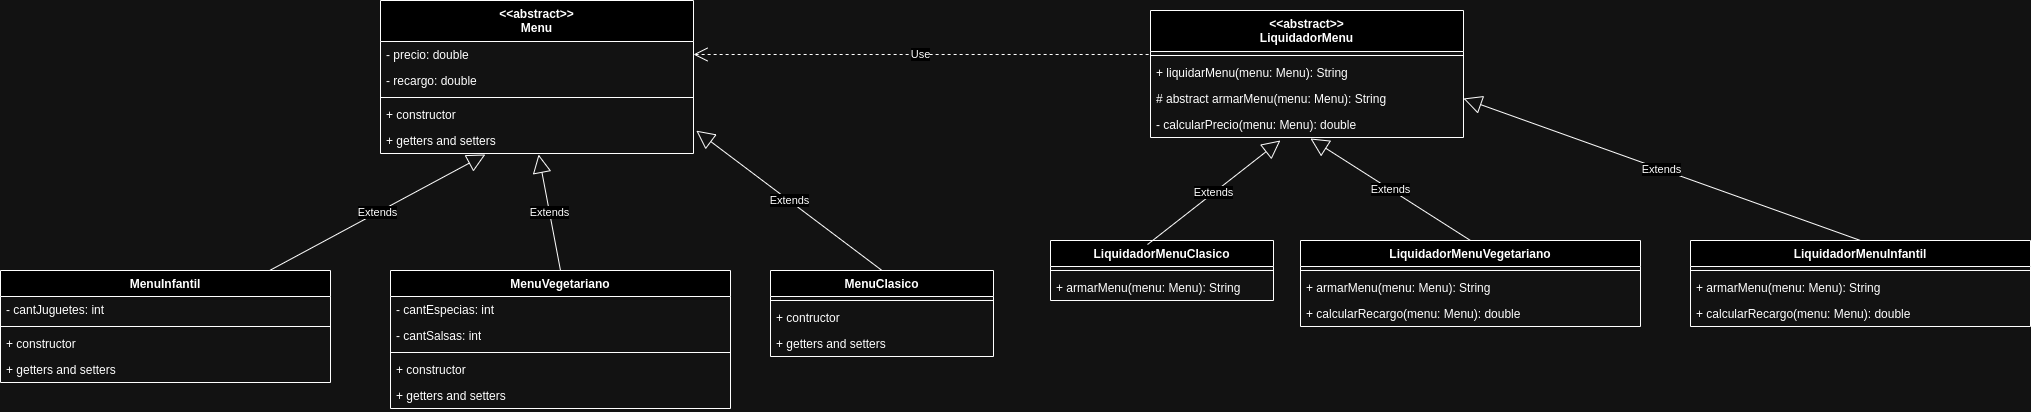

The diagram above was exported from draw.io. Its source (the exported page's mxGraphModel, read from the mxfile embedded in the PNG):
<mxGraphModel dx="1184" dy="1744" grid="1" gridSize="10" guides="1" tooltips="1" connect="1" arrows="1" fold="1" page="1" pageScale="1" pageWidth="827" pageHeight="1169" math="0" shadow="0">
  <root>
    <mxCell id="0" />
    <mxCell id="1" parent="0" />
    <mxCell id="TN1xCIZtxaFNCDtxlD7X-6" value="MenuInfantil" style="swimlane;fontStyle=1;align=center;verticalAlign=top;childLayout=stackLayout;horizontal=1;startSize=26;horizontalStack=0;resizeParent=1;resizeParentMax=0;resizeLast=0;collapsible=1;marginBottom=0;whiteSpace=wrap;html=1;" parent="1" vertex="1">
      <mxGeometry x="10" y="260" width="330" height="112" as="geometry" />
    </mxCell>
    <mxCell id="TN1xCIZtxaFNCDtxlD7X-18" value="- cantJuguetes: int" style="text;strokeColor=none;fillColor=none;align=left;verticalAlign=top;spacingLeft=4;spacingRight=4;overflow=hidden;rotatable=0;points=[[0,0.5],[1,0.5]];portConstraint=eastwest;whiteSpace=wrap;html=1;" parent="TN1xCIZtxaFNCDtxlD7X-6" vertex="1">
      <mxGeometry y="26" width="330" height="26" as="geometry" />
    </mxCell>
    <mxCell id="TN1xCIZtxaFNCDtxlD7X-8" value="" style="line;strokeWidth=1;fillColor=none;align=left;verticalAlign=middle;spacingTop=-1;spacingLeft=3;spacingRight=3;rotatable=0;labelPosition=right;points=[];portConstraint=eastwest;strokeColor=inherit;" parent="TN1xCIZtxaFNCDtxlD7X-6" vertex="1">
      <mxGeometry y="52" width="330" height="8" as="geometry" />
    </mxCell>
    <mxCell id="TN1xCIZtxaFNCDtxlD7X-29" value="+ constructor" style="text;strokeColor=none;fillColor=none;align=left;verticalAlign=top;spacingLeft=4;spacingRight=4;overflow=hidden;rotatable=0;points=[[0,0.5],[1,0.5]];portConstraint=eastwest;whiteSpace=wrap;html=1;" parent="TN1xCIZtxaFNCDtxlD7X-6" vertex="1">
      <mxGeometry y="60" width="330" height="26" as="geometry" />
    </mxCell>
    <mxCell id="TN1xCIZtxaFNCDtxlD7X-31" value="+ getters and setters" style="text;strokeColor=none;fillColor=none;align=left;verticalAlign=top;spacingLeft=4;spacingRight=4;overflow=hidden;rotatable=0;points=[[0,0.5],[1,0.5]];portConstraint=eastwest;whiteSpace=wrap;html=1;" parent="TN1xCIZtxaFNCDtxlD7X-6" vertex="1">
      <mxGeometry y="86" width="330" height="26" as="geometry" />
    </mxCell>
    <mxCell id="TN1xCIZtxaFNCDtxlD7X-10" value="MenuVegetariano" style="swimlane;fontStyle=1;align=center;verticalAlign=top;childLayout=stackLayout;horizontal=1;startSize=26;horizontalStack=0;resizeParent=1;resizeParentMax=0;resizeLast=0;collapsible=1;marginBottom=0;whiteSpace=wrap;html=1;" parent="1" vertex="1">
      <mxGeometry x="400" y="260" width="340" height="138" as="geometry" />
    </mxCell>
    <mxCell id="TN1xCIZtxaFNCDtxlD7X-11" value="- cantEspecias: int" style="text;strokeColor=none;fillColor=none;align=left;verticalAlign=top;spacingLeft=4;spacingRight=4;overflow=hidden;rotatable=0;points=[[0,0.5],[1,0.5]];portConstraint=eastwest;whiteSpace=wrap;html=1;" parent="TN1xCIZtxaFNCDtxlD7X-10" vertex="1">
      <mxGeometry y="26" width="340" height="26" as="geometry" />
    </mxCell>
    <mxCell id="TN1xCIZtxaFNCDtxlD7X-21" value="- cantSalsas: int" style="text;strokeColor=none;fillColor=none;align=left;verticalAlign=top;spacingLeft=4;spacingRight=4;overflow=hidden;rotatable=0;points=[[0,0.5],[1,0.5]];portConstraint=eastwest;whiteSpace=wrap;html=1;" parent="TN1xCIZtxaFNCDtxlD7X-10" vertex="1">
      <mxGeometry y="52" width="340" height="26" as="geometry" />
    </mxCell>
    <mxCell id="TN1xCIZtxaFNCDtxlD7X-12" value="" style="line;strokeWidth=1;fillColor=none;align=left;verticalAlign=middle;spacingTop=-1;spacingLeft=3;spacingRight=3;rotatable=0;labelPosition=right;points=[];portConstraint=eastwest;strokeColor=inherit;" parent="TN1xCIZtxaFNCDtxlD7X-10" vertex="1">
      <mxGeometry y="78" width="340" height="8" as="geometry" />
    </mxCell>
    <mxCell id="TN1xCIZtxaFNCDtxlD7X-30" value="+ constructor" style="text;strokeColor=none;fillColor=none;align=left;verticalAlign=top;spacingLeft=4;spacingRight=4;overflow=hidden;rotatable=0;points=[[0,0.5],[1,0.5]];portConstraint=eastwest;whiteSpace=wrap;html=1;" parent="TN1xCIZtxaFNCDtxlD7X-10" vertex="1">
      <mxGeometry y="86" width="340" height="26" as="geometry" />
    </mxCell>
    <mxCell id="TN1xCIZtxaFNCDtxlD7X-13" value="+ getters and setters" style="text;strokeColor=none;fillColor=none;align=left;verticalAlign=top;spacingLeft=4;spacingRight=4;overflow=hidden;rotatable=0;points=[[0,0.5],[1,0.5]];portConstraint=eastwest;whiteSpace=wrap;html=1;" parent="TN1xCIZtxaFNCDtxlD7X-10" vertex="1">
      <mxGeometry y="112" width="340" height="26" as="geometry" />
    </mxCell>
    <mxCell id="TN1xCIZtxaFNCDtxlD7X-14" value="MenuClasico" style="swimlane;fontStyle=1;align=center;verticalAlign=top;childLayout=stackLayout;horizontal=1;startSize=26;horizontalStack=0;resizeParent=1;resizeParentMax=0;resizeLast=0;collapsible=1;marginBottom=0;whiteSpace=wrap;html=1;" parent="1" vertex="1">
      <mxGeometry x="780" y="260" width="223" height="86" as="geometry" />
    </mxCell>
    <mxCell id="TN1xCIZtxaFNCDtxlD7X-16" value="" style="line;strokeWidth=1;fillColor=none;align=left;verticalAlign=middle;spacingTop=-1;spacingLeft=3;spacingRight=3;rotatable=0;labelPosition=right;points=[];portConstraint=eastwest;strokeColor=inherit;" parent="TN1xCIZtxaFNCDtxlD7X-14" vertex="1">
      <mxGeometry y="26" width="223" height="8" as="geometry" />
    </mxCell>
    <mxCell id="TN1xCIZtxaFNCDtxlD7X-17" value="+ contructor" style="text;strokeColor=none;fillColor=none;align=left;verticalAlign=top;spacingLeft=4;spacingRight=4;overflow=hidden;rotatable=0;points=[[0,0.5],[1,0.5]];portConstraint=eastwest;whiteSpace=wrap;html=1;" parent="TN1xCIZtxaFNCDtxlD7X-14" vertex="1">
      <mxGeometry y="34" width="223" height="26" as="geometry" />
    </mxCell>
    <mxCell id="TN1xCIZtxaFNCDtxlD7X-37" value="&lt;div&gt;&lt;span style=&quot;background-color: initial;&quot;&gt;+ getters and setters&lt;/span&gt;&lt;br&gt;&lt;/div&gt;" style="text;strokeColor=none;fillColor=none;align=left;verticalAlign=top;spacingLeft=4;spacingRight=4;overflow=hidden;rotatable=0;points=[[0,0.5],[1,0.5]];portConstraint=eastwest;whiteSpace=wrap;html=1;" parent="TN1xCIZtxaFNCDtxlD7X-14" vertex="1">
      <mxGeometry y="60" width="223" height="26" as="geometry" />
    </mxCell>
    <mxCell id="TN1xCIZtxaFNCDtxlD7X-22" value="&lt;div&gt;&amp;lt;&amp;lt;abstract&amp;gt;&amp;gt;&lt;/div&gt;Menu" style="swimlane;fontStyle=1;align=center;verticalAlign=top;childLayout=stackLayout;horizontal=1;startSize=41;horizontalStack=0;resizeParent=1;resizeParentMax=0;resizeLast=0;collapsible=1;marginBottom=0;whiteSpace=wrap;html=1;" parent="1" vertex="1">
      <mxGeometry x="390" y="-10" width="313" height="153" as="geometry" />
    </mxCell>
    <mxCell id="TN1xCIZtxaFNCDtxlD7X-23" value="- precio: double" style="text;strokeColor=none;fillColor=none;align=left;verticalAlign=top;spacingLeft=4;spacingRight=4;overflow=hidden;rotatable=0;points=[[0,0.5],[1,0.5]];portConstraint=eastwest;whiteSpace=wrap;html=1;" parent="TN1xCIZtxaFNCDtxlD7X-22" vertex="1">
      <mxGeometry y="41" width="313" height="26" as="geometry" />
    </mxCell>
    <mxCell id="TN1xCIZtxaFNCDtxlD7X-24" value="- recargo: double" style="text;strokeColor=none;fillColor=none;align=left;verticalAlign=top;spacingLeft=4;spacingRight=4;overflow=hidden;rotatable=0;points=[[0,0.5],[1,0.5]];portConstraint=eastwest;whiteSpace=wrap;html=1;" parent="TN1xCIZtxaFNCDtxlD7X-22" vertex="1">
      <mxGeometry y="67" width="313" height="26" as="geometry" />
    </mxCell>
    <mxCell id="TN1xCIZtxaFNCDtxlD7X-25" value="" style="line;strokeWidth=1;fillColor=none;align=left;verticalAlign=middle;spacingTop=-1;spacingLeft=3;spacingRight=3;rotatable=0;labelPosition=right;points=[];portConstraint=eastwest;strokeColor=inherit;" parent="TN1xCIZtxaFNCDtxlD7X-22" vertex="1">
      <mxGeometry y="93" width="313" height="8" as="geometry" />
    </mxCell>
    <mxCell id="TN1xCIZtxaFNCDtxlD7X-26" value="+ constructor" style="text;strokeColor=none;fillColor=none;align=left;verticalAlign=top;spacingLeft=4;spacingRight=4;overflow=hidden;rotatable=0;points=[[0,0.5],[1,0.5]];portConstraint=eastwest;whiteSpace=wrap;html=1;" parent="TN1xCIZtxaFNCDtxlD7X-22" vertex="1">
      <mxGeometry y="101" width="313" height="26" as="geometry" />
    </mxCell>
    <mxCell id="TN1xCIZtxaFNCDtxlD7X-28" value="+ getters and setters" style="text;strokeColor=none;fillColor=none;align=left;verticalAlign=top;spacingLeft=4;spacingRight=4;overflow=hidden;rotatable=0;points=[[0,0.5],[1,0.5]];portConstraint=eastwest;whiteSpace=wrap;html=1;" parent="TN1xCIZtxaFNCDtxlD7X-22" vertex="1">
      <mxGeometry y="127" width="313" height="26" as="geometry" />
    </mxCell>
    <mxCell id="TN1xCIZtxaFNCDtxlD7X-41" value="Extends" style="endArrow=block;endSize=16;endFill=0;html=1;rounded=0;entryX=0.335;entryY=1.038;entryDx=0;entryDy=0;entryPerimeter=0;" parent="1" source="TN1xCIZtxaFNCDtxlD7X-6" target="TN1xCIZtxaFNCDtxlD7X-28" edge="1">
      <mxGeometry width="160" relative="1" as="geometry">
        <mxPoint x="30" y="210" as="sourcePoint" />
        <mxPoint x="507.375" y="172.66599999999994" as="targetPoint" />
      </mxGeometry>
    </mxCell>
    <mxCell id="TN1xCIZtxaFNCDtxlD7X-42" value="Extends" style="endArrow=block;endSize=16;endFill=0;html=1;rounded=0;exitX=0.5;exitY=0;exitDx=0;exitDy=0;entryX=0.505;entryY=1.038;entryDx=0;entryDy=0;entryPerimeter=0;" parent="1" source="TN1xCIZtxaFNCDtxlD7X-10" target="TN1xCIZtxaFNCDtxlD7X-28" edge="1">
      <mxGeometry width="160" relative="1" as="geometry">
        <mxPoint x="640" y="210" as="sourcePoint" />
        <mxPoint x="575.922" y="172.66599999999994" as="targetPoint" />
      </mxGeometry>
    </mxCell>
    <mxCell id="TN1xCIZtxaFNCDtxlD7X-43" value="Extends" style="endArrow=block;endSize=16;endFill=0;html=1;rounded=0;exitX=0.5;exitY=0;exitDx=0;exitDy=0;entryX=1.009;entryY=0.122;entryDx=0;entryDy=0;entryPerimeter=0;" parent="1" source="TN1xCIZtxaFNCDtxlD7X-14" target="TN1xCIZtxaFNCDtxlD7X-28" edge="1">
      <mxGeometry width="160" relative="1" as="geometry">
        <mxPoint x="640" y="210" as="sourcePoint" />
        <mxPoint x="800" y="210" as="targetPoint" />
      </mxGeometry>
    </mxCell>
    <mxCell id="l5SGs5jpjgcrfmQYbPGA-1" value="&lt;div&gt;&amp;lt;&amp;lt;abstract&amp;gt;&amp;gt;&lt;/div&gt;LiquidadorMenu" style="swimlane;fontStyle=1;align=center;verticalAlign=top;childLayout=stackLayout;horizontal=1;startSize=41;horizontalStack=0;resizeParent=1;resizeParentMax=0;resizeLast=0;collapsible=1;marginBottom=0;whiteSpace=wrap;html=1;" vertex="1" parent="1">
      <mxGeometry x="1160" width="313" height="127" as="geometry" />
    </mxCell>
    <mxCell id="l5SGs5jpjgcrfmQYbPGA-4" value="" style="line;strokeWidth=1;fillColor=none;align=left;verticalAlign=middle;spacingTop=-1;spacingLeft=3;spacingRight=3;rotatable=0;labelPosition=right;points=[];portConstraint=eastwest;strokeColor=inherit;" vertex="1" parent="l5SGs5jpjgcrfmQYbPGA-1">
      <mxGeometry y="41" width="313" height="8" as="geometry" />
    </mxCell>
    <mxCell id="l5SGs5jpjgcrfmQYbPGA-5" value="+ liquidarMenu(menu: Menu): String" style="text;strokeColor=none;fillColor=none;align=left;verticalAlign=top;spacingLeft=4;spacingRight=4;overflow=hidden;rotatable=0;points=[[0,0.5],[1,0.5]];portConstraint=eastwest;whiteSpace=wrap;html=1;" vertex="1" parent="l5SGs5jpjgcrfmQYbPGA-1">
      <mxGeometry y="49" width="313" height="26" as="geometry" />
    </mxCell>
    <mxCell id="l5SGs5jpjgcrfmQYbPGA-6" value="# abstract armarMenu(menu: Menu): String" style="text;strokeColor=none;fillColor=none;align=left;verticalAlign=top;spacingLeft=4;spacingRight=4;overflow=hidden;rotatable=0;points=[[0,0.5],[1,0.5]];portConstraint=eastwest;whiteSpace=wrap;html=1;" vertex="1" parent="l5SGs5jpjgcrfmQYbPGA-1">
      <mxGeometry y="75" width="313" height="26" as="geometry" />
    </mxCell>
    <mxCell id="l5SGs5jpjgcrfmQYbPGA-7" value="- calcularPrecio(menu: Menu): double" style="text;strokeColor=none;fillColor=none;align=left;verticalAlign=top;spacingLeft=4;spacingRight=4;overflow=hidden;rotatable=0;points=[[0,0.5],[1,0.5]];portConstraint=eastwest;whiteSpace=wrap;html=1;" vertex="1" parent="l5SGs5jpjgcrfmQYbPGA-1">
      <mxGeometry y="101" width="313" height="26" as="geometry" />
    </mxCell>
    <mxCell id="l5SGs5jpjgcrfmQYbPGA-8" value="Use" style="endArrow=open;endSize=12;dashed=1;html=1;rounded=0;entryX=1;entryY=0.5;entryDx=0;entryDy=0;exitX=-0.006;exitY=0.115;exitDx=0;exitDy=0;exitPerimeter=0;" edge="1" parent="1" target="TN1xCIZtxaFNCDtxlD7X-23">
      <mxGeometry width="160" relative="1" as="geometry">
        <mxPoint x="1158.1219999999998" y="43.99000000000001" as="sourcePoint" />
        <mxPoint x="940" y="130" as="targetPoint" />
      </mxGeometry>
    </mxCell>
    <mxCell id="l5SGs5jpjgcrfmQYbPGA-9" value="LiquidadorMenuClasico" style="swimlane;fontStyle=1;align=center;verticalAlign=top;childLayout=stackLayout;horizontal=1;startSize=26;horizontalStack=0;resizeParent=1;resizeParentMax=0;resizeLast=0;collapsible=1;marginBottom=0;whiteSpace=wrap;html=1;" vertex="1" parent="1">
      <mxGeometry x="1060" y="230" width="223" height="60" as="geometry" />
    </mxCell>
    <mxCell id="l5SGs5jpjgcrfmQYbPGA-10" value="" style="line;strokeWidth=1;fillColor=none;align=left;verticalAlign=middle;spacingTop=-1;spacingLeft=3;spacingRight=3;rotatable=0;labelPosition=right;points=[];portConstraint=eastwest;strokeColor=inherit;" vertex="1" parent="l5SGs5jpjgcrfmQYbPGA-9">
      <mxGeometry y="26" width="223" height="8" as="geometry" />
    </mxCell>
    <mxCell id="l5SGs5jpjgcrfmQYbPGA-14" value="&lt;div&gt;+ armarMenu(menu: Menu): String&lt;/div&gt;" style="text;strokeColor=none;fillColor=none;align=left;verticalAlign=top;spacingLeft=4;spacingRight=4;overflow=hidden;rotatable=0;points=[[0,0.5],[1,0.5]];portConstraint=eastwest;whiteSpace=wrap;html=1;" vertex="1" parent="l5SGs5jpjgcrfmQYbPGA-9">
      <mxGeometry y="34" width="223" height="26" as="geometry" />
    </mxCell>
    <mxCell id="l5SGs5jpjgcrfmQYbPGA-15" value="LiquidadorMenuVegetariano" style="swimlane;fontStyle=1;align=center;verticalAlign=top;childLayout=stackLayout;horizontal=1;startSize=26;horizontalStack=0;resizeParent=1;resizeParentMax=0;resizeLast=0;collapsible=1;marginBottom=0;whiteSpace=wrap;html=1;" vertex="1" parent="1">
      <mxGeometry x="1310" y="230" width="340" height="86" as="geometry" />
    </mxCell>
    <mxCell id="l5SGs5jpjgcrfmQYbPGA-18" value="" style="line;strokeWidth=1;fillColor=none;align=left;verticalAlign=middle;spacingTop=-1;spacingLeft=3;spacingRight=3;rotatable=0;labelPosition=right;points=[];portConstraint=eastwest;strokeColor=inherit;" vertex="1" parent="l5SGs5jpjgcrfmQYbPGA-15">
      <mxGeometry y="26" width="340" height="8" as="geometry" />
    </mxCell>
    <mxCell id="l5SGs5jpjgcrfmQYbPGA-22" value="+ armarMenu(menu: Menu): String" style="text;strokeColor=none;fillColor=none;align=left;verticalAlign=top;spacingLeft=4;spacingRight=4;overflow=hidden;rotatable=0;points=[[0,0.5],[1,0.5]];portConstraint=eastwest;whiteSpace=wrap;html=1;" vertex="1" parent="l5SGs5jpjgcrfmQYbPGA-15">
      <mxGeometry y="34" width="340" height="26" as="geometry" />
    </mxCell>
    <mxCell id="l5SGs5jpjgcrfmQYbPGA-23" value="+ calcularRecargo(menu: Menu): double" style="text;strokeColor=none;fillColor=none;align=left;verticalAlign=top;spacingLeft=4;spacingRight=4;overflow=hidden;rotatable=0;points=[[0,0.5],[1,0.5]];portConstraint=eastwest;whiteSpace=wrap;html=1;" vertex="1" parent="l5SGs5jpjgcrfmQYbPGA-15">
      <mxGeometry y="60" width="340" height="26" as="geometry" />
    </mxCell>
    <mxCell id="l5SGs5jpjgcrfmQYbPGA-24" value="LiquidadorMenuInfantil" style="swimlane;fontStyle=1;align=center;verticalAlign=top;childLayout=stackLayout;horizontal=1;startSize=26;horizontalStack=0;resizeParent=1;resizeParentMax=0;resizeLast=0;collapsible=1;marginBottom=0;whiteSpace=wrap;html=1;" vertex="1" parent="1">
      <mxGeometry x="1700" y="230" width="340" height="86" as="geometry" />
    </mxCell>
    <mxCell id="l5SGs5jpjgcrfmQYbPGA-25" value="" style="line;strokeWidth=1;fillColor=none;align=left;verticalAlign=middle;spacingTop=-1;spacingLeft=3;spacingRight=3;rotatable=0;labelPosition=right;points=[];portConstraint=eastwest;strokeColor=inherit;" vertex="1" parent="l5SGs5jpjgcrfmQYbPGA-24">
      <mxGeometry y="26" width="340" height="8" as="geometry" />
    </mxCell>
    <mxCell id="l5SGs5jpjgcrfmQYbPGA-26" value="+ armarMenu(menu: Menu): String" style="text;strokeColor=none;fillColor=none;align=left;verticalAlign=top;spacingLeft=4;spacingRight=4;overflow=hidden;rotatable=0;points=[[0,0.5],[1,0.5]];portConstraint=eastwest;whiteSpace=wrap;html=1;" vertex="1" parent="l5SGs5jpjgcrfmQYbPGA-24">
      <mxGeometry y="34" width="340" height="26" as="geometry" />
    </mxCell>
    <mxCell id="l5SGs5jpjgcrfmQYbPGA-27" value="+ calcularRecargo(menu: Menu): double" style="text;strokeColor=none;fillColor=none;align=left;verticalAlign=top;spacingLeft=4;spacingRight=4;overflow=hidden;rotatable=0;points=[[0,0.5],[1,0.5]];portConstraint=eastwest;whiteSpace=wrap;html=1;" vertex="1" parent="l5SGs5jpjgcrfmQYbPGA-24">
      <mxGeometry y="60" width="340" height="26" as="geometry" />
    </mxCell>
    <mxCell id="l5SGs5jpjgcrfmQYbPGA-29" value="Extends" style="endArrow=block;endSize=16;endFill=0;html=1;rounded=0;exitX=0.435;exitY=0.067;exitDx=0;exitDy=0;exitPerimeter=0;entryX=0.415;entryY=1.115;entryDx=0;entryDy=0;entryPerimeter=0;" edge="1" parent="1" source="l5SGs5jpjgcrfmQYbPGA-9" target="l5SGs5jpjgcrfmQYbPGA-7">
      <mxGeometry width="160" relative="1" as="geometry">
        <mxPoint x="1170" y="180" as="sourcePoint" />
        <mxPoint x="1330" y="180" as="targetPoint" />
      </mxGeometry>
    </mxCell>
    <mxCell id="l5SGs5jpjgcrfmQYbPGA-34" value="Extends" style="endArrow=block;endSize=16;endFill=0;html=1;rounded=0;exitX=0.5;exitY=0;exitDx=0;exitDy=0;entryX=0.511;entryY=1.038;entryDx=0;entryDy=0;entryPerimeter=0;" edge="1" parent="1" source="l5SGs5jpjgcrfmQYbPGA-15" target="l5SGs5jpjgcrfmQYbPGA-7">
      <mxGeometry width="160" relative="1" as="geometry">
        <mxPoint x="1510" y="170" as="sourcePoint" />
        <mxPoint x="1670" y="170" as="targetPoint" />
      </mxGeometry>
    </mxCell>
    <mxCell id="l5SGs5jpjgcrfmQYbPGA-37" value="Extends" style="endArrow=block;endSize=16;endFill=0;html=1;rounded=0;exitX=0.5;exitY=0;exitDx=0;exitDy=0;entryX=1;entryY=0.5;entryDx=0;entryDy=0;" edge="1" parent="1" source="l5SGs5jpjgcrfmQYbPGA-24" target="l5SGs5jpjgcrfmQYbPGA-6">
      <mxGeometry width="160" relative="1" as="geometry">
        <mxPoint x="1750" y="143" as="sourcePoint" />
        <mxPoint x="1910" y="143" as="targetPoint" />
      </mxGeometry>
    </mxCell>
  </root>
</mxGraphModel>